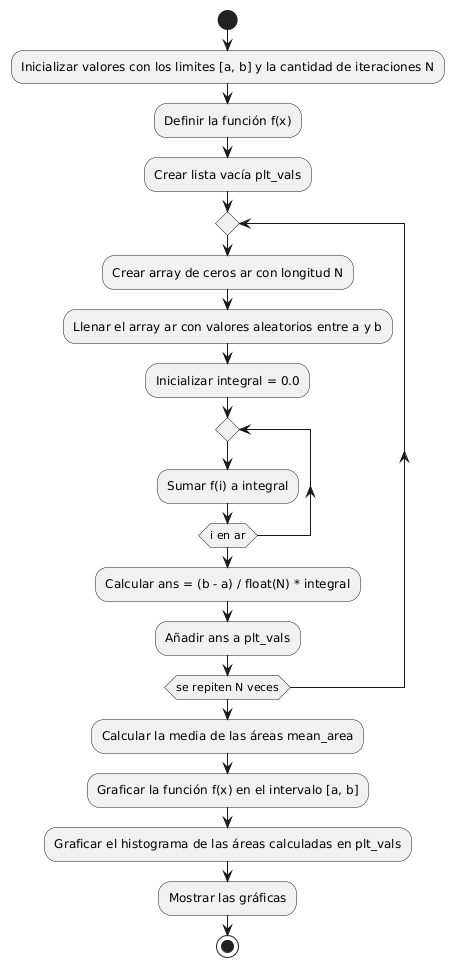

The diagram above was rendered by PlantUML. Its source (embedded in the PNG):
@startuml
start

:Inicializar valores con los limites [a, b] y la cantidad de iteraciones N;
:Definir la función f(x);
 
:Crear lista vacía plt_vals;

repeat
    :Crear array de ceros ar con longitud N;
    :Llenar el array ar con valores aleatorios entre a y b;
    
    :Inicializar integral = 0.0;
    
    repeat
        :Sumar f(i) a integral;
    repeat while (i en ar)

    :Calcular ans = (b - a) / float(N) * integral;
    :Añadir ans a plt_vals;
repeat while (se repiten N veces)

:Calcular la media de las áreas mean_area;
:Graficar la función f(x) en el intervalo [a, b];
:Graficar el histograma de las áreas calculadas en plt_vals;
:Mostrar las gráficas;

stop
@enduml